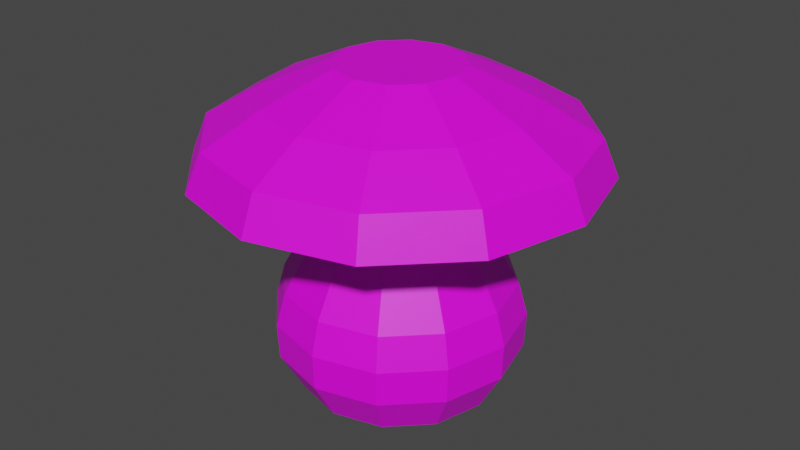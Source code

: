 # Source: Mushroom.blend  (saved by Blender 3.5.10; exported with 4.5.12 LTS)
import bpy
from mathutils import Matrix  # noqa: F401  (used for matrix-valued properties, if any)

bpy.ops.wm.read_factory_settings(use_empty=True)
scene = bpy.context.scene
scene.name = 'Scene'

# ---- collections
col_collection = bpy.data.collections.new('Collection'); scene.collection.children.link(col_collection)

# ---- images (referenced by path relative to the original .blend; pixels are not part of the script)
import os
ASSET_DIR = os.environ.get("B2B_ASSET_DIR", "")  # directory of the original .blend (textures are referenced by path, not embedded)
HERE = os.path.dirname(os.path.abspath(__file__))  # packed textures are extracted next to this script under _unpacked/

def load_image(name, relpath, width, height, colorspace="sRGB"):
    """Load a texture the original file referenced (path relative to the .blend, or extracted next to this script)."""
    p = next((c for c in (os.path.join(HERE, relpath), os.path.join(ASSET_DIR, relpath)) if relpath and os.path.exists(c)), "")
    if p:
        img = bpy.data.images.load(p, check_existing=True)
        img.name = name
    else:  # same state as the original file: an image datablock whose file is absent (Cycles renders it pink)
        img = bpy.data.images.new(name, width, height)
        img.source = "FILE"
        img.filepath = "//" + (relpath or name)
    img.colorspace_settings.name = colorspace
    return img
img_dungeons_2_texture_01_a_png = load_image('Dungeons_2_Texture_01_A.png', 'Dungeons_2_Texture_01_A.png', 1024, 1024, 'sRGB')

# ---- materials (node trees are filled in below, after node groups)
mat_material = bpy.data.materials.new('Material')
mat_material.alpha_threshold = 0.0
mat_material.use_transparent_shadow = False
mat_material.roughness = 0.5
mat_material.line_color = (0.0, 0.0, 0.0, 1.0)

# ---- material node trees
mat_material.use_nodes = True; mat_material.node_tree.nodes.clear()
_N = mat_material.node_tree.nodes; _L = mat_material.node_tree.links
n0 = _N.new('ShaderNodeOutputMaterial'); n0.name = 'Material Output'; n0.location = (300, 300)
n1 = _N.new('ShaderNodeBsdfPrincipled'); n1.name = 'Principled BSDF'; n1.location = (10, 300)
n1.distribution = 'GGX'
n1.subsurface_method = 'RANDOM_WALK_SKIN'
n1.inputs[3].default_value = 1.45
n1.inputs[27].default_value = (0.0, 0.0, 0.0, 1.0)
n1.inputs[28].default_value = 1.0
n2 = _N.new('ShaderNodeTexImage'); n2.name = 'Image Texture'; n2.location = (-347, 112)
n2.image = img_dungeons_2_texture_01_a_png
_L.new(n1.outputs[0], n0.inputs[0])
_L.new(n2.outputs[0], n1.inputs[0])
n0.is_active_output = True

# ---- world
world_world = bpy.data.worlds.new('World'); scene.world = world_world
world_world.use_nodes = True; world_world.node_tree.nodes.clear()
_N = world_world.node_tree.nodes; _L = world_world.node_tree.links
n0 = _N.new('ShaderNodeOutputWorld'); n0.name = 'World Output'; n0.location = (300, 300)
n1 = _N.new('ShaderNodeBackground'); n1.name = 'Background'; n1.location = (10, 300)
n1.inputs[0].default_value = (0.05088, 0.05088, 0.05088, 1.0)
_L.new(n1.outputs[0], n0.inputs[0])
n0.is_active_output = True
world_world.color = (0.05088, 0.05088, 0.05088)
world_world.use_sun_shadow = False
world_world.sun_shadow_jitter_overblur = 0.0

# ---- meshes
me_cylinder = bpy.data.meshes.new('Cylinder')
me_cylinder.from_pydata([(0.0, 1.0, -0.0005), (0.0, 1.0, 0.0005), (0.5, 0.866, -0.0005), (0.5, 0.866, 0.0005), (0.866, 0.5, -0.0005), (0.866, 0.5, 0.0005), (1.0, 0.0, -0.0005), (1.0, 0.0, 0.0005), (0.866, -0.5, -0.0005), (0.866, -0.5, 0.0005), (0.5, -0.866, -0.0005), (0.5, -0.866, 0.0005), (0.0, -1.0, -0.0005), (0.0, -1.0, 0.0005), (-0.5, -0.866, -0.0005), (-0.5, -0.866, 0.0005), (-0.866, -0.5, -0.0005), (-0.866, -0.5, 0.0005), (-1.0, 0.0, -0.0005), (-1.0, 0.0, 0.0005), (-0.866, 0.5, -0.0005), (-0.866, 0.5, 0.0005), (-0.5, 0.866, -0.0005), (-0.5, 0.866, 0.0005), (0.6186, 1.071, 0.4163), (-1.178e-09, 1.237, 0.4163), (1.071, 0.6186, 0.4163), (1.237, 1.178e-09, 0.4163), (1.071, -0.6186, 0.4163), (0.6186, -1.071, 0.4163), (-1.178e-09, -1.237, 0.4163), (-0.6186, -1.071, 0.4163), (-1.071, -0.6186, 0.4163), (-1.237, 1.178e-09, 0.4163), (-1.071, 0.6186, 0.4163), (-0.6186, 1.071, 0.4163), (0.627, 1.086, 0.7755), (-1.127e-09, 1.254, 0.7755), (1.086, 0.627, 0.7755), (1.254, 1.329e-09, 0.7755), (1.086, -0.627, 0.7755), (0.627, -1.086, 0.7755), (-1.127e-09, -1.254, 0.7755), (-0.627, -1.086, 0.7755), (-1.086, -0.627, 0.7755), (-1.254, 1.329e-09, 0.7755), (-1.086, 0.627, 0.7755), (-0.627, 1.086, 0.7755), (0.5805, 1.006, 1.106), (-4.544e-09, 1.161, 1.106), (1.006, 0.5805, 1.106), (1.161, 1.968e-09, 1.106), (1.006, -0.5805, 1.106), (0.5805, -1.006, 1.106), (-4.544e-09, -1.161, 1.106), (-0.5805, -1.006, 1.106), (-1.006, -0.5805, 1.106), (-1.161, 1.968e-09, 1.106), (-1.006, 0.5805, 1.106), (-0.5805, 1.006, 1.106), (0.4601, 0.7968, 1.532), (6.333e-09, 0.9201, 1.532), (0.7968, 0.4601, 1.532), (0.9201, 1.559e-09, 1.532), (0.7968, -0.4601, 1.532), (0.4601, -0.7968, 1.532), (6.333e-09, -0.9201, 1.532), (-0.4601, -0.7968, 1.532), (-0.7968, -0.4601, 1.532), (-0.9201, 1.559e-09, 1.532), (-0.7968, 0.4601, 1.532), (-0.4601, 0.7968, 1.532), (0.3889, 0.6736, 1.957), (4.563e-08, 0.7778, 1.957), (0.6736, 0.3889, 1.957), (0.7778, 2.086e-09, 1.957), (0.6736, -0.3889, 1.957), (0.3889, -0.6736, 1.957), (4.563e-08, -0.7778, 1.957), (-0.3889, -0.6736, 1.957), (-0.6736, -0.3889, 1.957), (-0.7778, 2.086e-09, 1.957), (-0.6736, 0.3889, 1.957), (-0.3889, 0.6736, 1.957), (0.3837, 0.6647, 2.278), (4.539e-08, 0.7675, 2.278), (0.6647, 0.3837, 2.278), (0.7675, 2.059e-09, 2.278), (0.6647, -0.3837, 2.278), (0.3837, -0.6647, 2.278), (4.539e-08, -0.7675, 2.278), (-0.3837, -0.6647, 2.278), (-0.6647, -0.3837, 2.278), (-0.7675, 2.059e-09, 2.278), (-0.6647, 0.3837, 2.278), (-0.3837, 0.6647, 2.278), (0.0, 2.0, 2.282), (0.0, 2.0, 2.284), (0.9998, 1.732, 2.282), (0.9998, 1.732, 2.284), (1.732, 0.9998, 2.282), (1.732, 0.9998, 2.284), (2.0, 0.0, 2.282), (2.0, 0.0, 2.284), (1.732, -0.9998, 2.282), (1.732, -0.9998, 2.284), (0.9998, -1.732, 2.282), (0.9998, -1.732, 2.284), (0.0, -2.0, 2.282), (0.0, -2.0, 2.284), (-0.9998, -1.732, 2.282), (-0.9998, -1.732, 2.284), (-1.732, -0.9998, 2.282), (-1.732, -0.9998, 2.284), (-2.0, 0.0, 2.282), (-2.0, 0.0, 2.284), (-1.732, 0.9998, 2.282), (-1.732, 0.9998, 2.284), (-0.9998, 1.732, 2.282), (-0.9998, 1.732, 2.284), (0.9225, 1.598, 2.658), (0.0, 1.845, 2.658), (1.598, 0.9225, 2.658), (1.845, 0.0, 2.658), (1.598, -0.9225, 2.658), (0.9225, -1.598, 2.658), (0.0, -1.845, 2.658), (-0.9225, -1.598, 2.658), (-1.598, -0.9225, 2.658), (-1.845, 0.0, 2.658), (-1.598, 0.9225, 2.658), (-0.9225, 1.598, 2.658), (0.6608, 1.144, 2.964), (-1.539e-09, 1.322, 2.964), (1.144, 0.6608, 2.964), (1.322, -2.819e-09, 2.964), (1.144, -0.6608, 2.964), (0.6608, -1.144, 2.964), (-1.539e-09, -1.322, 2.964), (-0.6608, -1.144, 2.964), (-1.144, -0.6608, 2.964), (-1.322, -2.819e-09, 2.964), (-1.144, 0.6608, 2.964), (-0.6608, 1.144, 2.964), (0.3129, 0.5419, 3.27), (-2.377e-09, 0.6257, 3.27), (0.5419, 0.3129, 3.27), (0.6257, -6.565e-09, 3.27), (0.5419, -0.3129, 3.27), (0.3129, -0.5419, 3.27), (-2.377e-09, -0.6257, 3.27), (-0.3129, -0.5419, 3.27), (-0.5419, -0.3129, 3.27), (-0.6257, -6.565e-09, 3.27), (-0.5419, 0.3129, 3.27), (-0.3129, 0.5419, 3.27)], [], [(0, 1, 3, 2), (2, 3, 5, 4), (4, 5, 7, 6), (6, 7, 9, 8), (8, 9, 11, 10), (10, 11, 13, 12), (12, 13, 15, 14), (14, 15, 17, 16), (16, 17, 19, 18), (18, 19, 21, 20), (19, 17, 32, 33), (20, 21, 23, 22), (22, 23, 1, 0), (24, 25, 37, 36), (17, 15, 31, 32), (15, 13, 30, 31), (13, 11, 29, 30), (11, 9, 28, 29), (9, 7, 27, 28), (1, 23, 35, 25), (3, 1, 25, 24), (7, 5, 26, 27), (23, 21, 34, 35), (5, 3, 24, 26), (21, 19, 33, 34), (47, 46, 58, 59), (32, 31, 43, 44), (29, 28, 40, 41), (25, 35, 47, 37), (26, 24, 36, 38), (33, 32, 44, 45), (30, 29, 41, 42), (27, 26, 38, 39), (34, 33, 45, 46), (31, 30, 42, 43), (28, 27, 39, 40), (35, 34, 46, 47), (52, 51, 63, 64), (36, 37, 49, 48), (44, 43, 55, 56), (41, 40, 52, 53), (37, 47, 59, 49), (38, 36, 48, 50), (45, 44, 56, 57), (42, 41, 53, 54), (39, 38, 50, 51), (46, 45, 57, 58), (43, 42, 54, 55), (40, 39, 51, 52), (71, 70, 82, 83), (59, 58, 70, 71), (48, 49, 61, 60), (56, 55, 67, 68), (53, 52, 64, 65), (49, 59, 71, 61), (50, 48, 60, 62), (57, 56, 68, 69), (54, 53, 65, 66), (51, 50, 62, 63), (58, 57, 69, 70), (55, 54, 66, 67), (78, 77, 89, 90), (60, 61, 73, 72), (68, 67, 79, 80), (65, 64, 76, 77), (61, 71, 83, 73), (62, 60, 72, 74), (69, 68, 80, 81), (66, 65, 77, 78), (63, 62, 74, 75), (70, 69, 81, 82), (67, 66, 78, 79), (64, 63, 75, 76), (75, 74, 86, 87), (82, 81, 93, 94), (79, 78, 90, 91), (76, 75, 87, 88), (83, 82, 94, 95), (72, 73, 85, 84), (80, 79, 91, 92), (77, 76, 88, 89), (73, 83, 95, 85), (74, 72, 84, 86), (81, 80, 92, 93), (96, 97, 99, 98), (98, 99, 101, 100), (100, 101, 103, 102), (102, 103, 105, 104), (104, 105, 107, 106), (106, 107, 109, 108), (108, 109, 111, 110), (110, 111, 113, 112), (112, 113, 115, 114), (114, 115, 117, 116), (117, 115, 129, 130), (116, 117, 119, 118), (118, 119, 97, 96), (96, 98, 100, 102, 104, 106, 108, 110, 112, 114, 116, 118), (120, 121, 133, 132), (115, 113, 128, 129), (113, 111, 127, 128), (111, 109, 126, 127), (109, 107, 125, 126), (107, 105, 124, 125), (105, 103, 123, 124), (97, 119, 131, 121), (99, 97, 121, 120), (103, 101, 122, 123), (119, 117, 130, 131), (101, 99, 120, 122), (137, 136, 148, 149), (128, 127, 139, 140), (125, 124, 136, 137), (121, 131, 143, 133), (122, 120, 132, 134), (129, 128, 140, 141), (126, 125, 137, 138), (123, 122, 134, 135), (130, 129, 141, 142), (127, 126, 138, 139), (124, 123, 135, 136), (131, 130, 142, 143), (133, 143, 155, 145), (134, 132, 144, 146), (141, 140, 152, 153), (138, 137, 149, 150), (135, 134, 146, 147), (142, 141, 153, 154), (139, 138, 150, 151), (136, 135, 147, 148), (143, 142, 154, 155), (132, 133, 145, 144), (140, 139, 151, 152), (144, 145, 155), (146, 144, 155), (146, 155, 154), (147, 146, 154), (147, 154, 153), (148, 147, 153), (148, 153, 152), (149, 148, 152), (149, 152, 151), (150, 149, 151)])
_uv = me_cylinder.uv_layers.new(name='UVMap')
_uv.uv.foreach_set('vector', [0.4405, 0.4659, 0.4405, 0.4684, 0.4401, 0.4684, 0.4401, 0.4659, 0.4401, 0.4659, 0.4401, 0.4684, 0.4397, 0.4684, 0.4397, 0.4659, 0.4397, 0.4659, 0.4397, 0.4684, 0.4393, 0.4684, 0.4393, 0.4659, 0.4393, 0.4659, 0.4393, 0.4684, 0.4388, 0.4684, 0.4388, 0.4659, 0.4388, 0.4659, 0.4388, 0.4684, 0.4384, 0.4684, 0.4384, 0.4659, 0.03854, 0.445, 0.03854, 0.4475, 0.03811, 0.4475, 0.03811, 0.445, 0.438, 0.4659, 0.438, 0.4684, 0.4376, 0.4684, 0.4376, 0.4659, 0.4376, 0.4659, 0.4376, 0.4684, 0.4371, 0.4684, 0.4371, 0.4659, 0.4371, 0.4659, 0.4371, 0.4684, 0.4367, 0.4684, 0.4367, 0.4659, 0.4367, 0.4659, 0.4367, 0.4684, 0.4363, 0.4684, 0.4363, 0.4659, 0.4367, 0.4684, 0.4371, 0.4684, 0.4371, 0.4684, 0.4367, 0.4684, 0.4363, 0.4659, 0.4363, 0.4684, 0.4359, 0.4684, 0.4359, 0.4659, 0.4359, 0.4659, 0.4359, 0.4684, 0.4355, 0.4684, 0.4355, 0.4659, 0.4401, 0.4684, 0.4405, 0.4684, 0.4405, 0.4684, 0.4401, 0.4684, 0.4371, 0.4684, 0.4376, 0.4684, 0.4376, 0.4684, 0.4371, 0.4684, 0.4376, 0.4684, 0.438, 0.4684, 0.438, 0.4684, 0.4376, 0.4684, 0.438, 0.4684, 0.4384, 0.4684, 0.4384, 0.4684, 0.438, 0.4684, 0.4384, 0.4684, 0.4388, 0.4684, 0.4388, 0.4684, 0.4384, 0.4684, 0.4388, 0.4684, 0.4393, 0.4684, 0.4393, 0.4684, 0.4388, 0.4684, 0.4355, 0.4684, 0.4359, 0.4684, 0.4359, 0.4684, 0.4355, 0.4684, 0.4401, 0.4684, 0.4405, 0.4684, 0.4405, 0.4684, 0.4401, 0.4684, 0.4393, 0.4684, 0.4397, 0.4684, 0.4397, 0.4684, 0.4393, 0.4684, 0.4359, 0.4684, 0.4363, 0.4684, 0.4363, 0.4684, 0.4359, 0.4684, 0.4397, 0.4684, 0.4401, 0.4684, 0.4401, 0.4684, 0.4397, 0.4684, 0.4363, 0.4684, 0.4367, 0.4684, 0.4367, 0.4684, 0.4363, 0.4684, 0.4359, 0.4684, 0.4363, 0.4684, 0.4363, 0.4684, 0.4359, 0.4684, 0.4371, 0.4684, 0.4376, 0.4684, 0.4376, 0.4684, 0.4371, 0.4684, 0.03854, 0.4475, 0.03896, 0.4475, 0.03896, 0.4475, 0.03854, 0.4475, 0.4355, 0.4684, 0.4359, 0.4684, 0.4359, 0.4684, 0.4355, 0.4684, 0.0398, 0.4475, 0.04022, 0.4475, 0.04022, 0.4475, 0.0398, 0.4475, 0.4367, 0.4684, 0.4371, 0.4684, 0.4371, 0.4684, 0.4367, 0.4684, 0.03811, 0.4475, 0.03854, 0.4475, 0.03854, 0.4475, 0.03811, 0.4475, 0.03938, 0.4475, 0.0398, 0.4475, 0.0398, 0.4475, 0.03938, 0.4475, 0.4363, 0.4684, 0.4367, 0.4684, 0.4367, 0.4684, 0.4363, 0.4684, 0.4376, 0.4684, 0.438, 0.4684, 0.438, 0.4684, 0.4376, 0.4684, 0.03749, 0.4519, 0.03791, 0.4519, 0.03791, 0.4519, 0.03749, 0.4519, 0.4359, 0.4684, 0.4363, 0.4684, 0.4363, 0.4684, 0.4359, 0.4684, 0.4388, 0.4684, 0.4393, 0.4684, 0.4393, 0.4684, 0.4388, 0.4684, 0.04022, 0.4475, 0.04064, 0.4475, 0.04064, 0.4475, 0.04022, 0.4475, 0.4371, 0.4684, 0.4376, 0.4684, 0.4376, 0.4684, 0.4371, 0.4684, 0.03854, 0.4475, 0.03896, 0.4475, 0.03896, 0.4475, 0.03854, 0.4475, 0.4355, 0.4684, 0.4359, 0.4684, 0.4359, 0.4684, 0.4355, 0.4684, 0.0398, 0.4475, 0.04022, 0.4475, 0.04022, 0.4475, 0.0398, 0.4475, 0.4367, 0.4684, 0.4371, 0.4684, 0.4371, 0.4684, 0.4367, 0.4684, 0.438, 0.4684, 0.4384, 0.4684, 0.4384, 0.4684, 0.438, 0.4684, 0.03938, 0.4475, 0.0398, 0.4475, 0.0398, 0.4475, 0.03938, 0.4475, 0.4363, 0.4684, 0.4367, 0.4684, 0.4367, 0.4684, 0.4363, 0.4684, 0.4376, 0.4684, 0.438, 0.4684, 0.438, 0.4684, 0.4376, 0.4684, 0.03749, 0.4519, 0.03791, 0.4519, 0.03791, 0.4519, 0.03749, 0.4519, 0.4359, 0.4684, 0.4363, 0.4684, 0.4363, 0.4684, 0.4359, 0.4684, 0.4359, 0.4684, 0.4363, 0.4684, 0.4363, 0.4684, 0.4359, 0.4684, 0.4401, 0.4684, 0.4405, 0.4684, 0.4405, 0.4684, 0.4401, 0.4684, 0.4371, 0.4684, 0.4376, 0.4684, 0.4376, 0.4684, 0.4371, 0.4684, 0.4384, 0.4684, 0.4388, 0.4684, 0.4388, 0.4684, 0.4384, 0.4684, 0.4355, 0.4684, 0.4359, 0.4684, 0.4359, 0.4684, 0.4355, 0.4684, 0.4397, 0.4684, 0.4401, 0.4684, 0.4401, 0.4684, 0.4397, 0.4684, 0.4367, 0.4684, 0.4371, 0.4684, 0.4371, 0.4684, 0.4367, 0.4684, 0.438, 0.4684, 0.4384, 0.4684, 0.4384, 0.4684, 0.438, 0.4684, 0.4393, 0.4684, 0.4397, 0.4684, 0.4397, 0.4684, 0.4393, 0.4684, 0.4363, 0.4684, 0.4367, 0.4684, 0.4367, 0.4684, 0.4363, 0.4684, 0.4376, 0.4684, 0.438, 0.4684, 0.438, 0.4684, 0.4376, 0.4684, 0.438, 0.4684, 0.4384, 0.4684, 0.4384, 0.4684, 0.438, 0.4684, 0.4401, 0.4684, 0.4405, 0.4684, 0.4405, 0.4684, 0.4401, 0.4684, 0.4371, 0.4684, 0.4376, 0.4684, 0.4376, 0.4684, 0.4371, 0.4684, 0.03854, 0.4475, 0.03896, 0.4475, 0.03896, 0.4475, 0.03854, 0.4475, 0.4355, 0.4684, 0.4359, 0.4684, 0.4359, 0.4684, 0.4355, 0.4684, 0.0398, 0.4475, 0.04022, 0.4475, 0.04022, 0.4475, 0.0398, 0.4475, 0.4367, 0.4684, 0.4371, 0.4684, 0.4371, 0.4684, 0.4367, 0.4684, 0.438, 0.4684, 0.4384, 0.4684, 0.4384, 0.4684, 0.438, 0.4684, 0.4393, 0.4684, 0.4397, 0.4684, 0.4397, 0.4684, 0.4393, 0.4684, 0.4363, 0.4684, 0.4367, 0.4684, 0.4367, 0.4684, 0.4363, 0.4684, 0.4376, 0.4684, 0.438, 0.4684, 0.438, 0.4684, 0.4376, 0.4684, 0.4388, 0.4684, 0.4393, 0.4684, 0.4393, 0.4684, 0.4388, 0.4684, 0.4393, 0.4684, 0.4397, 0.4684, 0.4397, 0.4684, 0.4393, 0.4684, 0.4363, 0.4684, 0.4367, 0.4684, 0.4367, 0.4684, 0.4363, 0.4684, 0.4376, 0.4684, 0.438, 0.4684, 0.438, 0.4684, 0.4376, 0.4684, 0.4388, 0.4684, 0.4393, 0.4684, 0.4393, 0.4684, 0.4388, 0.4684, 0.4359, 0.4684, 0.4363, 0.4684, 0.4363, 0.4684, 0.4359, 0.4684, 0.4401, 0.4684, 0.4405, 0.4684, 0.4405, 0.4684, 0.4401, 0.4684, 0.4371, 0.4684, 0.4376, 0.4684, 0.4376, 0.4684, 0.4371, 0.4684, 0.4384, 0.4684, 0.4388, 0.4684, 0.4388, 0.4684, 0.4384, 0.4684, 0.4355, 0.4684, 0.4359, 0.4684, 0.4359, 0.4684, 0.4355, 0.4684, 0.4397, 0.4684, 0.4401, 0.4684, 0.4401, 0.4684, 0.4397, 0.4684, 0.4367, 0.4684, 0.4371, 0.4684, 0.4371, 0.4684, 0.4367, 0.4684, 0.4405, 0.4659, 0.4405, 0.4684, 0.4401, 0.4684, 0.4401, 0.4659, 0.4401, 0.4659, 0.4401, 0.4684, 0.4397, 0.4684, 0.4397, 0.4659, 0.4397, 0.4659, 0.4397, 0.4684, 0.4393, 0.4684, 0.4393, 0.4659, 0.4393, 0.4659, 0.4393, 0.4684, 0.4388, 0.4684, 0.4388, 0.4659, 0.4388, 0.4659, 0.4388, 0.4684, 0.4384, 0.4684, 0.4384, 0.4659, 0.4384, 0.4659, 0.4384, 0.4684, 0.438, 0.4684, 0.438, 0.4659, 0.438, 0.4659, 0.438, 0.4684, 0.4376, 0.4684, 0.4376, 0.4659, 0.4376, 0.4659, 0.4376, 0.4684, 0.4371, 0.4684, 0.4371, 0.4659, 0.4371, 0.4659, 0.4371, 0.4684, 0.4367, 0.4684, 0.4367, 0.4659, 0.4367, 0.4659, 0.4367, 0.4684, 0.4363, 0.4684, 0.4363, 0.4659, 0.4683, 0.4044, 0.4687, 0.4044, 0.4687, 0.4044, 0.4683, 0.4044, 0.4363, 0.4659, 0.4363, 0.4684, 0.4359, 0.4684, 0.4359, 0.4659, 0.4359, 0.4659, 0.4359, 0.4684, 0.4355, 0.4684, 0.4355, 0.4659, 0.4393, 0.4658, 0.4399, 0.4657, 0.4403, 0.4652, 0.4405, 0.4646, 0.4403, 0.464, 0.4399, 0.4636, 0.4393, 0.4634, 0.4386, 0.4636, 0.4382, 0.464, 0.438, 0.4646, 0.4382, 0.4652, 0.4386, 0.4657, 0.4721, 0.4044, 0.4725, 0.4044, 0.4725, 0.4044, 0.4721, 0.4044, 0.4687, 0.4044, 0.4691, 0.4044, 0.4691, 0.4044, 0.4687, 0.4044, 0.4691, 0.4044, 0.4696, 0.4044, 0.4696, 0.4044, 0.4691, 0.4044, 0.4696, 0.4044, 0.47, 0.4044, 0.47, 0.4044, 0.4696, 0.4044, 0.47, 0.4044, 0.4704, 0.4044, 0.4704, 0.4044, 0.47, 0.4044, 0.4704, 0.4044, 0.4708, 0.4044, 0.4708, 0.4044, 0.4704, 0.4044, 0.4708, 0.4044, 0.4712, 0.4044, 0.4712, 0.4044, 0.4708, 0.4044, 0.4675, 0.4044, 0.4679, 0.4044, 0.4679, 0.4044, 0.4675, 0.4044, 0.4721, 0.4044, 0.4725, 0.4044, 0.4725, 0.4044, 0.4721, 0.4044, 0.4712, 0.4044, 0.4717, 0.4044, 0.4717, 0.4044, 0.4712, 0.4044, 0.4679, 0.4044, 0.4683, 0.4044, 0.4683, 0.4044, 0.4679, 0.4044, 0.4717, 0.4044, 0.4721, 0.4044, 0.4721, 0.4044, 0.4717, 0.4044, 0.4704, 0.4044, 0.4708, 0.4044, 0.4708, 0.4044, 0.4704, 0.4044, 0.4691, 0.4044, 0.4696, 0.4044, 0.4696, 0.4044, 0.4691, 0.4044, 0.4704, 0.4044, 0.4708, 0.4044, 0.4708, 0.4044, 0.4704, 0.4044, 0.4675, 0.4044, 0.4679, 0.4044, 0.4679, 0.4044, 0.4675, 0.4044, 0.4717, 0.4044, 0.4721, 0.4044, 0.4721, 0.4044, 0.4717, 0.4044, 0.4687, 0.4044, 0.4691, 0.4044, 0.4691, 0.4044, 0.4687, 0.4044, 0.47, 0.4044, 0.4704, 0.4044, 0.4704, 0.4044, 0.47, 0.4044, 0.4712, 0.4044, 0.4717, 0.4044, 0.4717, 0.4044, 0.4712, 0.4044, 0.4683, 0.4044, 0.4687, 0.4044, 0.4687, 0.4044, 0.4683, 0.4044, 0.4696, 0.4044, 0.47, 0.4044, 0.47, 0.4044, 0.4696, 0.4044, 0.4708, 0.4044, 0.4712, 0.4044, 0.4712, 0.4044, 0.4708, 0.4044, 0.4679, 0.4044, 0.4683, 0.4044, 0.4683, 0.4044, 0.4679, 0.4044, 0.4675, 0.4044, 0.4679, 0.4044, 0.4679, 0.4044, 0.4675, 0.4044, 0.4717, 0.4044, 0.4721, 0.4044, 0.4721, 0.4044, 0.4717, 0.4044, 0.4687, 0.4044, 0.4691, 0.4044, 0.4691, 0.4044, 0.4687, 0.4044, 0.47, 0.4044, 0.4704, 0.4044, 0.4704, 0.4044, 0.47, 0.4044, 0.4712, 0.4044, 0.4717, 0.4044, 0.4717, 0.4044, 0.4712, 0.4044, 0.4683, 0.4044, 0.4687, 0.4044, 0.4687, 0.4044, 0.4683, 0.4044, 0.4696, 0.4044, 0.47, 0.4044, 0.47, 0.4044, 0.4696, 0.4044, 0.4708, 0.4044, 0.4712, 0.4044, 0.4712, 0.4044, 0.4708, 0.4044, 0.4679, 0.4044, 0.4683, 0.4044, 0.4683, 0.4044, 0.4679, 0.4044, 0.4721, 0.4044, 0.4725, 0.4044, 0.4725, 0.4044, 0.4721, 0.4044, 0.4691, 0.4044, 0.4696, 0.4044, 0.4696, 0.4044, 0.4691, 0.4044, 0.4675, 0.3994, 0.4675, 0.3994, 0.4675, 0.3994, 0.4675, 0.3994, 0.4675, 0.3994, 0.4675, 0.3994, 0.4675, 0.3994, 0.4675, 0.3994, 0.4675, 0.3994, 0.4675, 0.3994, 0.4675, 0.3994, 0.4675, 0.3994, 0.4675, 0.3994, 0.4675, 0.3994, 0.4675, 0.3994, 0.4675, 0.3994, 0.4675, 0.3994, 0.4675, 0.3994, 0.4675, 0.3994, 0.4675, 0.3994, 0.4675, 0.3994, 0.4675, 0.3994, 0.4675, 0.3994, 0.4675, 0.3994, 0.4675, 0.3994, 0.4675, 0.3994, 0.4675, 0.3994, 0.4675, 0.3994, 0.4675, 0.3994, 0.4675, 0.3994])
me_cylinder.materials.append(mat_material)
me_cylinder.update()

# ---- objects
ob_cylinder = bpy.data.objects.new('Cylinder', me_cylinder)

# ---- transforms, parenting, visibility, modifiers, constraints
ob_cylinder.location = (0.0, 0.0, 0.0)

# ---- collection membership
col_collection.objects.link(ob_cylinder)

# ---- scene / render settings (as saved in the file)
scene.frame_start = 1; scene.frame_end = 250; scene.frame_set(1)
scene.render.engine = 'BLENDER_EEVEE_NEXT'
scene.cycles.sampling_pattern = 'TABULATED_SOBOL'
scene.view_settings.view_transform = 'Filmic'
bpy.context.view_layer.update()

# ---- added for rendering (the .blend has no active camera and no usable light): camera, sun
cam_auto = bpy.data.cameras.new('AutoCamera')
cam_auto.lens = 50.0
cam_auto.sensor_width = 36.0
cam_auto.clip_end = 1000.0
ob_auto_camera = bpy.data.objects.new('AutoCamera', cam_auto)
scene.collection.objects.link(ob_auto_camera)
ob_auto_camera.location = (6.04501, -7.25401, 6.47093)
ob_auto_camera.rotation_euler = (1.09748, -7.21219e-08, 0.694738)
scene.camera = ob_auto_camera
light_auto_sun = bpy.data.lights.new('AutoSun', 'SUN')
light_auto_sun.energy = 3.0
light_auto_sun.angle = 0.0523599
ob_auto_sun = bpy.data.objects.new('AutoSun', light_auto_sun)
scene.collection.objects.link(ob_auto_sun)
ob_auto_sun.rotation_euler = (0.872665, 0.174533, 0.523599)
bpy.context.view_layer.update()

